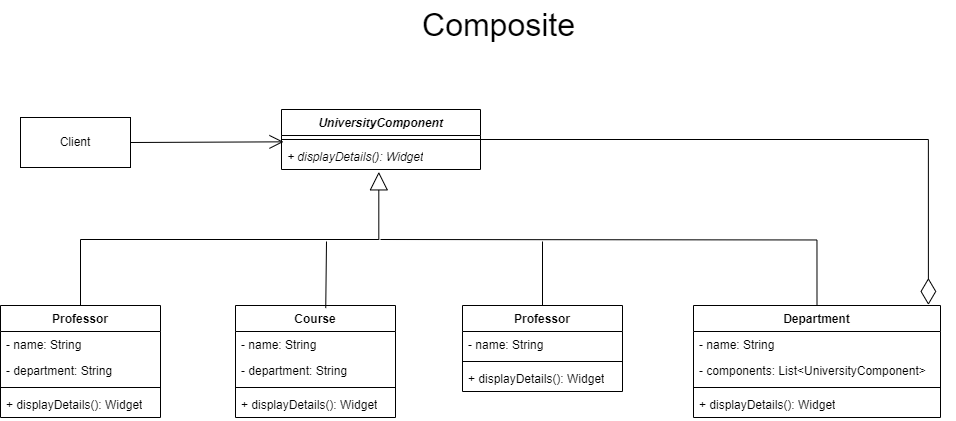

The diagram above was exported from draw.io. Its source (the exported page's mxGraphModel, read from the mxfile embedded in the PNG):
<mxGraphModel dx="1318" dy="87" grid="0" gridSize="10" guides="1" tooltips="1" connect="1" arrows="1" fold="1" page="0" pageScale="1" pageWidth="1200" pageHeight="1600" math="0" shadow="0">
  <root>
    <mxCell id="0" />
    <mxCell id="1" parent="0" />
    <mxCell id="ltODIE7OkpZ0UsuyZ9Eg-1" value="&lt;i&gt;UniversityComponent&lt;/i&gt;" style="swimlane;fontStyle=1;align=center;verticalAlign=top;childLayout=stackLayout;horizontal=1;startSize=26;horizontalStack=0;resizeParent=1;resizeParentMax=0;resizeLast=0;collapsible=1;marginBottom=0;whiteSpace=wrap;html=1;" parent="1" vertex="1">
      <mxGeometry x="11" y="839" width="199" height="60" as="geometry" />
    </mxCell>
    <mxCell id="ltODIE7OkpZ0UsuyZ9Eg-2" value="" style="line;strokeWidth=1;fillColor=none;align=left;verticalAlign=middle;spacingTop=-1;spacingLeft=3;spacingRight=3;rotatable=0;labelPosition=right;points=[];portConstraint=eastwest;strokeColor=inherit;" parent="ltODIE7OkpZ0UsuyZ9Eg-1" vertex="1">
      <mxGeometry y="26" width="199" height="8" as="geometry" />
    </mxCell>
    <mxCell id="ltODIE7OkpZ0UsuyZ9Eg-3" value="&lt;i&gt;+ displayDetails(): Widget&lt;/i&gt;" style="text;strokeColor=none;fillColor=none;align=left;verticalAlign=top;spacingLeft=4;spacingRight=4;overflow=hidden;rotatable=0;points=[[0,0.5],[1,0.5]];portConstraint=eastwest;whiteSpace=wrap;html=1;" parent="ltODIE7OkpZ0UsuyZ9Eg-1" vertex="1">
      <mxGeometry y="34" width="199" height="26" as="geometry" />
    </mxCell>
    <mxCell id="ltODIE7OkpZ0UsuyZ9Eg-4" value="Client" style="html=1;whiteSpace=wrap;" parent="1" vertex="1">
      <mxGeometry x="-250" y="847" width="110" height="50" as="geometry" />
    </mxCell>
    <mxCell id="ltODIE7OkpZ0UsuyZ9Eg-5" value="" style="endArrow=open;endFill=1;endSize=12;html=1;rounded=0;fontSize=12;curved=1;entryX=0.01;entryY=-0.064;entryDx=0;entryDy=0;entryPerimeter=0;exitX=1;exitY=0.5;exitDx=0;exitDy=0;" parent="1" source="ltODIE7OkpZ0UsuyZ9Eg-4" target="ltODIE7OkpZ0UsuyZ9Eg-3" edge="1">
      <mxGeometry width="160" relative="1" as="geometry">
        <mxPoint x="-185" y="953" as="sourcePoint" />
        <mxPoint x="-25" y="953" as="targetPoint" />
      </mxGeometry>
    </mxCell>
    <mxCell id="ltODIE7OkpZ0UsuyZ9Eg-6" value="Professor" style="swimlane;fontStyle=1;align=center;verticalAlign=top;childLayout=stackLayout;horizontal=1;startSize=26;horizontalStack=0;resizeParent=1;resizeParentMax=0;resizeLast=0;collapsible=1;marginBottom=0;whiteSpace=wrap;html=1;" parent="1" vertex="1">
      <mxGeometry x="-270" y="1035" width="160" height="112" as="geometry" />
    </mxCell>
    <mxCell id="ltODIE7OkpZ0UsuyZ9Eg-7" value="- name: String" style="text;strokeColor=none;fillColor=none;align=left;verticalAlign=top;spacingLeft=4;spacingRight=4;overflow=hidden;rotatable=0;points=[[0,0.5],[1,0.5]];portConstraint=eastwest;whiteSpace=wrap;html=1;" parent="ltODIE7OkpZ0UsuyZ9Eg-6" vertex="1">
      <mxGeometry y="26" width="160" height="26" as="geometry" />
    </mxCell>
    <mxCell id="ltODIE7OkpZ0UsuyZ9Eg-8" value="- department: String" style="text;strokeColor=none;fillColor=none;align=left;verticalAlign=top;spacingLeft=4;spacingRight=4;overflow=hidden;rotatable=0;points=[[0,0.5],[1,0.5]];portConstraint=eastwest;whiteSpace=wrap;html=1;" parent="ltODIE7OkpZ0UsuyZ9Eg-6" vertex="1">
      <mxGeometry y="52" width="160" height="26" as="geometry" />
    </mxCell>
    <mxCell id="ltODIE7OkpZ0UsuyZ9Eg-9" value="" style="line;strokeWidth=1;fillColor=none;align=left;verticalAlign=middle;spacingTop=-1;spacingLeft=3;spacingRight=3;rotatable=0;labelPosition=right;points=[];portConstraint=eastwest;strokeColor=inherit;" parent="ltODIE7OkpZ0UsuyZ9Eg-6" vertex="1">
      <mxGeometry y="78" width="160" height="8" as="geometry" />
    </mxCell>
    <mxCell id="ltODIE7OkpZ0UsuyZ9Eg-10" value="+ displayDetails(): Widget" style="text;strokeColor=none;fillColor=none;align=left;verticalAlign=top;spacingLeft=4;spacingRight=4;overflow=hidden;rotatable=0;points=[[0,0.5],[1,0.5]];portConstraint=eastwest;whiteSpace=wrap;html=1;" parent="ltODIE7OkpZ0UsuyZ9Eg-6" vertex="1">
      <mxGeometry y="86" width="160" height="26" as="geometry" />
    </mxCell>
    <mxCell id="ltODIE7OkpZ0UsuyZ9Eg-11" value="Course" style="swimlane;fontStyle=1;align=center;verticalAlign=top;childLayout=stackLayout;horizontal=1;startSize=26;horizontalStack=0;resizeParent=1;resizeParentMax=0;resizeLast=0;collapsible=1;marginBottom=0;whiteSpace=wrap;html=1;" parent="1" vertex="1">
      <mxGeometry x="-35" y="1035" width="160" height="112" as="geometry" />
    </mxCell>
    <mxCell id="ltODIE7OkpZ0UsuyZ9Eg-12" value="- name: String" style="text;strokeColor=none;fillColor=none;align=left;verticalAlign=top;spacingLeft=4;spacingRight=4;overflow=hidden;rotatable=0;points=[[0,0.5],[1,0.5]];portConstraint=eastwest;whiteSpace=wrap;html=1;" parent="ltODIE7OkpZ0UsuyZ9Eg-11" vertex="1">
      <mxGeometry y="26" width="160" height="26" as="geometry" />
    </mxCell>
    <mxCell id="ltODIE7OkpZ0UsuyZ9Eg-13" value="- department: String" style="text;strokeColor=none;fillColor=none;align=left;verticalAlign=top;spacingLeft=4;spacingRight=4;overflow=hidden;rotatable=0;points=[[0,0.5],[1,0.5]];portConstraint=eastwest;whiteSpace=wrap;html=1;" parent="ltODIE7OkpZ0UsuyZ9Eg-11" vertex="1">
      <mxGeometry y="52" width="160" height="26" as="geometry" />
    </mxCell>
    <mxCell id="ltODIE7OkpZ0UsuyZ9Eg-14" value="" style="line;strokeWidth=1;fillColor=none;align=left;verticalAlign=middle;spacingTop=-1;spacingLeft=3;spacingRight=3;rotatable=0;labelPosition=right;points=[];portConstraint=eastwest;strokeColor=inherit;" parent="ltODIE7OkpZ0UsuyZ9Eg-11" vertex="1">
      <mxGeometry y="78" width="160" height="8" as="geometry" />
    </mxCell>
    <mxCell id="ltODIE7OkpZ0UsuyZ9Eg-15" value="+ displayDetails(): Widget" style="text;strokeColor=none;fillColor=none;align=left;verticalAlign=top;spacingLeft=4;spacingRight=4;overflow=hidden;rotatable=0;points=[[0,0.5],[1,0.5]];portConstraint=eastwest;whiteSpace=wrap;html=1;" parent="ltODIE7OkpZ0UsuyZ9Eg-11" vertex="1">
      <mxGeometry y="86" width="160" height="26" as="geometry" />
    </mxCell>
    <mxCell id="ltODIE7OkpZ0UsuyZ9Eg-16" value="Professor" style="swimlane;fontStyle=1;align=center;verticalAlign=top;childLayout=stackLayout;horizontal=1;startSize=26;horizontalStack=0;resizeParent=1;resizeParentMax=0;resizeLast=0;collapsible=1;marginBottom=0;whiteSpace=wrap;html=1;" parent="1" vertex="1">
      <mxGeometry x="192" y="1035" width="160" height="86" as="geometry" />
    </mxCell>
    <mxCell id="ltODIE7OkpZ0UsuyZ9Eg-17" value="- name: String" style="text;strokeColor=none;fillColor=none;align=left;verticalAlign=top;spacingLeft=4;spacingRight=4;overflow=hidden;rotatable=0;points=[[0,0.5],[1,0.5]];portConstraint=eastwest;whiteSpace=wrap;html=1;" parent="ltODIE7OkpZ0UsuyZ9Eg-16" vertex="1">
      <mxGeometry y="26" width="160" height="26" as="geometry" />
    </mxCell>
    <mxCell id="ltODIE7OkpZ0UsuyZ9Eg-18" value="" style="line;strokeWidth=1;fillColor=none;align=left;verticalAlign=middle;spacingTop=-1;spacingLeft=3;spacingRight=3;rotatable=0;labelPosition=right;points=[];portConstraint=eastwest;strokeColor=inherit;" parent="ltODIE7OkpZ0UsuyZ9Eg-16" vertex="1">
      <mxGeometry y="52" width="160" height="8" as="geometry" />
    </mxCell>
    <mxCell id="ltODIE7OkpZ0UsuyZ9Eg-19" value="+ displayDetails(): Widget" style="text;strokeColor=none;fillColor=none;align=left;verticalAlign=top;spacingLeft=4;spacingRight=4;overflow=hidden;rotatable=0;points=[[0,0.5],[1,0.5]];portConstraint=eastwest;whiteSpace=wrap;html=1;" parent="ltODIE7OkpZ0UsuyZ9Eg-16" vertex="1">
      <mxGeometry y="60" width="160" height="26" as="geometry" />
    </mxCell>
    <mxCell id="ltODIE7OkpZ0UsuyZ9Eg-20" value="Department" style="swimlane;fontStyle=1;align=center;verticalAlign=top;childLayout=stackLayout;horizontal=1;startSize=26;horizontalStack=0;resizeParent=1;resizeParentMax=0;resizeLast=0;collapsible=1;marginBottom=0;whiteSpace=wrap;html=1;" parent="1" vertex="1">
      <mxGeometry x="423" y="1035" width="247" height="112" as="geometry" />
    </mxCell>
    <mxCell id="ltODIE7OkpZ0UsuyZ9Eg-21" value="- name: String" style="text;strokeColor=none;fillColor=none;align=left;verticalAlign=top;spacingLeft=4;spacingRight=4;overflow=hidden;rotatable=0;points=[[0,0.5],[1,0.5]];portConstraint=eastwest;whiteSpace=wrap;html=1;" parent="ltODIE7OkpZ0UsuyZ9Eg-20" vertex="1">
      <mxGeometry y="26" width="247" height="26" as="geometry" />
    </mxCell>
    <mxCell id="ltODIE7OkpZ0UsuyZ9Eg-22" value="- components: List&amp;lt;UniversityComponent&amp;gt;" style="text;strokeColor=none;fillColor=none;align=left;verticalAlign=top;spacingLeft=4;spacingRight=4;overflow=hidden;rotatable=0;points=[[0,0.5],[1,0.5]];portConstraint=eastwest;whiteSpace=wrap;html=1;" parent="ltODIE7OkpZ0UsuyZ9Eg-20" vertex="1">
      <mxGeometry y="52" width="247" height="26" as="geometry" />
    </mxCell>
    <mxCell id="ltODIE7OkpZ0UsuyZ9Eg-23" value="" style="line;strokeWidth=1;fillColor=none;align=left;verticalAlign=middle;spacingTop=-1;spacingLeft=3;spacingRight=3;rotatable=0;labelPosition=right;points=[];portConstraint=eastwest;strokeColor=inherit;" parent="ltODIE7OkpZ0UsuyZ9Eg-20" vertex="1">
      <mxGeometry y="78" width="247" height="8" as="geometry" />
    </mxCell>
    <mxCell id="ltODIE7OkpZ0UsuyZ9Eg-24" value="+ displayDetails(): Widget" style="text;strokeColor=none;fillColor=none;align=left;verticalAlign=top;spacingLeft=4;spacingRight=4;overflow=hidden;rotatable=0;points=[[0,0.5],[1,0.5]];portConstraint=eastwest;whiteSpace=wrap;html=1;" parent="ltODIE7OkpZ0UsuyZ9Eg-20" vertex="1">
      <mxGeometry y="86" width="247" height="26" as="geometry" />
    </mxCell>
    <mxCell id="ltODIE7OkpZ0UsuyZ9Eg-25" value="" style="endArrow=block;endSize=16;endFill=0;html=1;rounded=0;fontSize=12;entryX=0.489;entryY=1.09;entryDx=0;entryDy=0;entryPerimeter=0;exitX=0.5;exitY=0;exitDx=0;exitDy=0;edgeStyle=elbowEdgeStyle;elbow=vertical;" parent="1" source="ltODIE7OkpZ0UsuyZ9Eg-6" target="ltODIE7OkpZ0UsuyZ9Eg-3" edge="1">
      <mxGeometry x="1" y="-157" width="160" relative="1" as="geometry">
        <mxPoint x="108" y="956" as="sourcePoint" />
        <mxPoint x="184" y="1188" as="targetPoint" />
        <Array as="points">
          <mxPoint x="65" y="969" />
          <mxPoint x="49" y="967" />
          <mxPoint x="45" y="969" />
          <mxPoint x="34" y="970" />
        </Array>
        <mxPoint x="157" y="-146" as="offset" />
      </mxGeometry>
    </mxCell>
    <mxCell id="ltODIE7OkpZ0UsuyZ9Eg-26" value="" style="endArrow=none;html=1;rounded=0;fontSize=12;startSize=8;endSize=8;entryX=0.5;entryY=0;entryDx=0;entryDy=0;edgeStyle=orthogonalEdgeStyle;" parent="1" target="ltODIE7OkpZ0UsuyZ9Eg-20" edge="1">
      <mxGeometry width="50" height="50" relative="1" as="geometry">
        <mxPoint x="110" y="969" as="sourcePoint" />
        <mxPoint x="314" y="910" as="targetPoint" />
      </mxGeometry>
    </mxCell>
    <mxCell id="ltODIE7OkpZ0UsuyZ9Eg-27" value="" style="endArrow=none;html=1;rounded=0;fontSize=12;startSize=8;endSize=8;curved=1;entryX=0.564;entryY=0.023;entryDx=0;entryDy=0;entryPerimeter=0;" parent="1" target="ltODIE7OkpZ0UsuyZ9Eg-11" edge="1">
      <mxGeometry width="50" height="50" relative="1" as="geometry">
        <mxPoint x="56" y="971" as="sourcePoint" />
        <mxPoint x="-30" y="1169" as="targetPoint" />
      </mxGeometry>
    </mxCell>
    <mxCell id="ltODIE7OkpZ0UsuyZ9Eg-28" value="" style="endArrow=none;html=1;rounded=0;fontSize=12;startSize=8;endSize=8;curved=1;entryX=0.5;entryY=0;entryDx=0;entryDy=0;" parent="1" target="ltODIE7OkpZ0UsuyZ9Eg-16" edge="1">
      <mxGeometry width="50" height="50" relative="1" as="geometry">
        <mxPoint x="272" y="971" as="sourcePoint" />
        <mxPoint x="217" y="1182" as="targetPoint" />
      </mxGeometry>
    </mxCell>
    <mxCell id="ltODIE7OkpZ0UsuyZ9Eg-29" value="" style="endArrow=diamondThin;endFill=0;endSize=24;html=1;rounded=0;fontSize=12;exitX=1;exitY=0.5;exitDx=0;exitDy=0;entryX=0.951;entryY=-0.005;entryDx=0;entryDy=0;entryPerimeter=0;edgeStyle=orthogonalEdgeStyle;" parent="1" source="ltODIE7OkpZ0UsuyZ9Eg-1" target="ltODIE7OkpZ0UsuyZ9Eg-20" edge="1">
      <mxGeometry width="160" relative="1" as="geometry">
        <mxPoint x="95" y="1240" as="sourcePoint" />
        <mxPoint x="255" y="1240" as="targetPoint" />
      </mxGeometry>
    </mxCell>
    <mxCell id="ltODIE7OkpZ0UsuyZ9Eg-30" value="&lt;font style=&quot;font-size: 32px;&quot;&gt;Composite&lt;/font&gt;" style="text;html=1;align=center;verticalAlign=middle;resizable=0;points=[];autosize=1;strokeColor=none;fillColor=none;fontSize=16;" parent="1" vertex="1">
      <mxGeometry x="142" y="730" width="171" height="50" as="geometry" />
    </mxCell>
  </root>
</mxGraphModel>